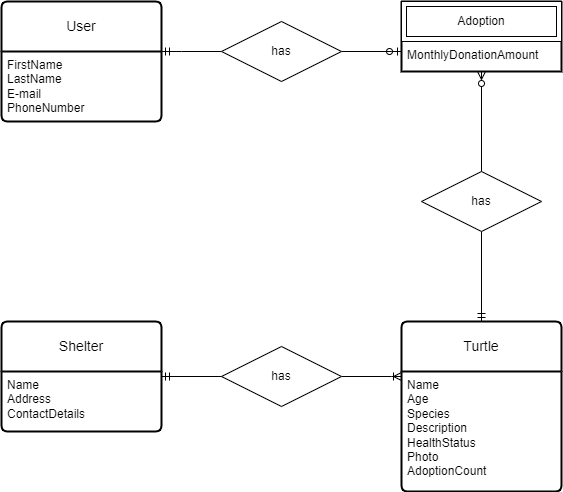

The diagram above was exported from draw.io. Its source (the exported page's mxGraphModel, read from the mxfile embedded in the PNG):
<mxGraphModel dx="590" dy="1185" grid="1" gridSize="10" guides="1" tooltips="1" connect="1" arrows="1" fold="1" page="1" pageScale="1" pageWidth="850" pageHeight="1100" math="0" shadow="0">
  <root>
    <mxCell id="0" />
    <mxCell id="1" parent="0" />
    <mxCell id="RxhaJ-sqWRht5M0xw5P4-117" style="edgeStyle=orthogonalEdgeStyle;rounded=0;orthogonalLoop=1;jettySize=auto;html=1;endArrow=none;endFill=0;startArrow=ERmandOne;startFill=0;" edge="1" parent="1" source="RxhaJ-sqWRht5M0xw5P4-96" target="RxhaJ-sqWRht5M0xw5P4-114">
      <mxGeometry relative="1" as="geometry">
        <Array as="points">
          <mxPoint x="220" y="90" />
          <mxPoint x="220" y="90" />
        </Array>
      </mxGeometry>
    </mxCell>
    <mxCell id="RxhaJ-sqWRht5M0xw5P4-96" value="User" style="swimlane;childLayout=stackLayout;horizontal=1;startSize=50;horizontalStack=0;rounded=1;fontSize=14;fontStyle=0;strokeWidth=2;resizeParent=0;resizeLast=1;shadow=0;dashed=0;align=center;arcSize=4;whiteSpace=wrap;html=1;" vertex="1" parent="1">
      <mxGeometry x="40" y="40" width="160" height="120" as="geometry" />
    </mxCell>
    <mxCell id="RxhaJ-sqWRht5M0xw5P4-97" value="&lt;div&gt;&lt;span style=&quot;background-color: initial;&quot;&gt;FirstName&lt;/span&gt;&lt;br&gt;&lt;/div&gt;&lt;div&gt;LastName&lt;/div&gt;&lt;div&gt;E-mail&lt;/div&gt;&lt;div&gt;PhoneNumber&lt;/div&gt;" style="align=left;strokeColor=none;fillColor=none;spacingLeft=4;fontSize=12;verticalAlign=top;resizable=0;rotatable=0;part=1;html=1;" vertex="1" parent="RxhaJ-sqWRht5M0xw5P4-96">
      <mxGeometry y="50" width="160" height="70" as="geometry" />
    </mxCell>
    <mxCell id="RxhaJ-sqWRht5M0xw5P4-122" style="edgeStyle=orthogonalEdgeStyle;rounded=0;orthogonalLoop=1;jettySize=auto;html=1;endArrow=none;endFill=0;startArrow=ERoneToMany;startFill=0;" edge="1" parent="1" source="RxhaJ-sqWRht5M0xw5P4-98" target="RxhaJ-sqWRht5M0xw5P4-116">
      <mxGeometry relative="1" as="geometry">
        <Array as="points">
          <mxPoint x="430" y="415" />
          <mxPoint x="430" y="415" />
        </Array>
      </mxGeometry>
    </mxCell>
    <mxCell id="RxhaJ-sqWRht5M0xw5P4-98" value="Turtle" style="swimlane;childLayout=stackLayout;horizontal=1;startSize=50;horizontalStack=0;rounded=1;fontSize=14;fontStyle=0;strokeWidth=2;resizeParent=0;resizeLast=1;shadow=0;dashed=0;align=center;arcSize=4;whiteSpace=wrap;html=1;" vertex="1" parent="1">
      <mxGeometry x="440" y="360" width="160" height="170" as="geometry" />
    </mxCell>
    <mxCell id="RxhaJ-sqWRht5M0xw5P4-99" value="Name&lt;div&gt;Age&lt;/div&gt;&lt;div&gt;Species&lt;/div&gt;&lt;div&gt;Description&lt;/div&gt;&lt;div&gt;HealthStatus&lt;/div&gt;&lt;div&gt;Photo&lt;/div&gt;&lt;div&gt;AdoptionCount&lt;/div&gt;" style="align=left;strokeColor=none;fillColor=none;spacingLeft=4;fontSize=12;verticalAlign=top;resizable=0;rotatable=0;part=1;html=1;" vertex="1" parent="RxhaJ-sqWRht5M0xw5P4-98">
      <mxGeometry y="50" width="160" height="120" as="geometry" />
    </mxCell>
    <mxCell id="RxhaJ-sqWRht5M0xw5P4-107" value="" style="swimlane;childLayout=stackLayout;horizontal=1;startSize=0;horizontalStack=0;rounded=1;fontSize=14;fontStyle=0;strokeWidth=2;resizeParent=0;resizeLast=1;shadow=0;dashed=0;align=center;arcSize=4;whiteSpace=wrap;html=1;" vertex="1" parent="1">
      <mxGeometry x="440" y="40" width="160" height="70" as="geometry">
        <mxRectangle x="220" y="510" width="80" height="50" as="alternateBounds" />
      </mxGeometry>
    </mxCell>
    <mxCell id="RxhaJ-sqWRht5M0xw5P4-103" value="Adoption" style="shape=ext;margin=3;double=1;whiteSpace=wrap;html=1;align=center;" vertex="1" parent="RxhaJ-sqWRht5M0xw5P4-107">
      <mxGeometry width="160" height="40" as="geometry" />
    </mxCell>
    <mxCell id="RxhaJ-sqWRht5M0xw5P4-108" value="MonthlyDonationAmount" style="align=left;strokeColor=none;fillColor=none;spacingLeft=4;fontSize=12;verticalAlign=top;resizable=0;rotatable=0;part=1;html=1;" vertex="1" parent="RxhaJ-sqWRht5M0xw5P4-107">
      <mxGeometry y="40" width="160" height="30" as="geometry" />
    </mxCell>
    <mxCell id="RxhaJ-sqWRht5M0xw5P4-110" value="Shelter" style="swimlane;childLayout=stackLayout;horizontal=1;startSize=50;horizontalStack=0;rounded=1;fontSize=14;fontStyle=0;strokeWidth=2;resizeParent=0;resizeLast=1;shadow=0;dashed=0;align=center;arcSize=4;whiteSpace=wrap;html=1;" vertex="1" parent="1">
      <mxGeometry x="40" y="360" width="160" height="110" as="geometry" />
    </mxCell>
    <mxCell id="RxhaJ-sqWRht5M0xw5P4-111" value="Name&lt;div&gt;Address&lt;/div&gt;&lt;div&gt;ContactDetails&lt;/div&gt;" style="align=left;strokeColor=none;fillColor=none;spacingLeft=4;fontSize=12;verticalAlign=top;resizable=0;rotatable=0;part=1;html=1;" vertex="1" parent="RxhaJ-sqWRht5M0xw5P4-110">
      <mxGeometry y="50" width="160" height="60" as="geometry" />
    </mxCell>
    <mxCell id="RxhaJ-sqWRht5M0xw5P4-119" style="edgeStyle=orthogonalEdgeStyle;rounded=0;orthogonalLoop=1;jettySize=auto;html=1;endArrow=ERzeroToOne;endFill=0;" edge="1" parent="1" source="RxhaJ-sqWRht5M0xw5P4-114" target="RxhaJ-sqWRht5M0xw5P4-108">
      <mxGeometry relative="1" as="geometry">
        <Array as="points">
          <mxPoint x="430" y="90" />
          <mxPoint x="430" y="90" />
        </Array>
      </mxGeometry>
    </mxCell>
    <mxCell id="RxhaJ-sqWRht5M0xw5P4-114" value="has" style="shape=rhombus;perimeter=rhombusPerimeter;whiteSpace=wrap;html=1;align=center;" vertex="1" parent="1">
      <mxGeometry x="260" y="60" width="120" height="60" as="geometry" />
    </mxCell>
    <mxCell id="RxhaJ-sqWRht5M0xw5P4-121" style="edgeStyle=orthogonalEdgeStyle;rounded=0;orthogonalLoop=1;jettySize=auto;html=1;endArrow=ERmandOne;endFill=0;" edge="1" parent="1" source="RxhaJ-sqWRht5M0xw5P4-115" target="RxhaJ-sqWRht5M0xw5P4-98">
      <mxGeometry relative="1" as="geometry" />
    </mxCell>
    <mxCell id="RxhaJ-sqWRht5M0xw5P4-115" value="has" style="shape=rhombus;perimeter=rhombusPerimeter;whiteSpace=wrap;html=1;align=center;" vertex="1" parent="1">
      <mxGeometry x="460" y="210" width="120" height="60" as="geometry" />
    </mxCell>
    <mxCell id="RxhaJ-sqWRht5M0xw5P4-123" style="edgeStyle=orthogonalEdgeStyle;rounded=0;orthogonalLoop=1;jettySize=auto;html=1;endArrow=ERmandOne;endFill=0;" edge="1" parent="1" source="RxhaJ-sqWRht5M0xw5P4-116" target="RxhaJ-sqWRht5M0xw5P4-110">
      <mxGeometry relative="1" as="geometry" />
    </mxCell>
    <mxCell id="RxhaJ-sqWRht5M0xw5P4-116" value="has" style="shape=rhombus;perimeter=rhombusPerimeter;whiteSpace=wrap;html=1;align=center;" vertex="1" parent="1">
      <mxGeometry x="260" y="385" width="120" height="60" as="geometry" />
    </mxCell>
    <mxCell id="RxhaJ-sqWRht5M0xw5P4-120" style="edgeStyle=orthogonalEdgeStyle;rounded=0;orthogonalLoop=1;jettySize=auto;html=1;endArrow=none;endFill=0;startArrow=ERzeroToMany;startFill=0;" edge="1" parent="1" source="RxhaJ-sqWRht5M0xw5P4-108" target="RxhaJ-sqWRht5M0xw5P4-115">
      <mxGeometry relative="1" as="geometry" />
    </mxCell>
  </root>
</mxGraphModel>